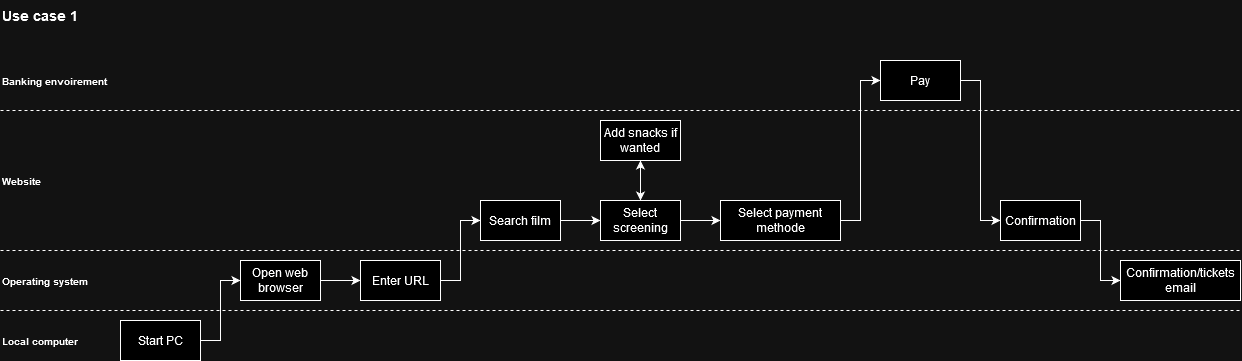

The diagram above was exported from draw.io. Its source (the exported page's mxGraphModel, read from the mxfile embedded in the PNG):
<mxGraphModel dx="1037" dy="523" grid="1" gridSize="10" guides="1" tooltips="1" connect="1" arrows="1" fold="1" page="1" pageScale="1" pageWidth="827" pageHeight="1169" math="0" shadow="0">
  <root>
    <mxCell id="0" />
    <mxCell id="1" parent="0" />
    <mxCell id="jW5KFw_C3DgH3qIni1kV-7" style="edgeStyle=orthogonalEdgeStyle;rounded=0;orthogonalLoop=1;jettySize=auto;html=1;entryX=0;entryY=0.5;entryDx=0;entryDy=0;" parent="1" source="WKBdOrXXgGQMFHHtgyyU-1" target="jW5KFw_C3DgH3qIni1kV-3" edge="1">
      <mxGeometry relative="1" as="geometry" />
    </mxCell>
    <mxCell id="WKBdOrXXgGQMFHHtgyyU-1" value="Start PC" style="rounded=0;whiteSpace=wrap;html=1;" parent="1" vertex="1">
      <mxGeometry x="160" y="360" width="80" height="40" as="geometry" />
    </mxCell>
    <mxCell id="jW5KFw_C3DgH3qIni1kV-1" value="&lt;b&gt;&lt;font style=&quot;font-size: 14px;&quot;&gt;Use case 1&lt;/font&gt;&lt;/b&gt;" style="text;html=1;strokeColor=none;fillColor=none;align=left;verticalAlign=middle;whiteSpace=wrap;rounded=0;" parent="1" vertex="1">
      <mxGeometry x="40" y="40" width="120" height="30" as="geometry" />
    </mxCell>
    <mxCell id="jW5KFw_C3DgH3qIni1kV-8" style="edgeStyle=orthogonalEdgeStyle;rounded=0;orthogonalLoop=1;jettySize=auto;html=1;entryX=0;entryY=0.5;entryDx=0;entryDy=0;" parent="1" source="jW5KFw_C3DgH3qIni1kV-3" target="jW5KFw_C3DgH3qIni1kV-4" edge="1">
      <mxGeometry relative="1" as="geometry" />
    </mxCell>
    <mxCell id="jW5KFw_C3DgH3qIni1kV-3" value="Open web browser" style="rounded=0;whiteSpace=wrap;html=1;" parent="1" vertex="1">
      <mxGeometry x="280" y="300" width="80" height="40" as="geometry" />
    </mxCell>
    <mxCell id="jW5KFw_C3DgH3qIni1kV-9" style="edgeStyle=orthogonalEdgeStyle;rounded=0;orthogonalLoop=1;jettySize=auto;html=1;entryX=0;entryY=0.5;entryDx=0;entryDy=0;" parent="1" source="jW5KFw_C3DgH3qIni1kV-4" target="jW5KFw_C3DgH3qIni1kV-5" edge="1">
      <mxGeometry relative="1" as="geometry" />
    </mxCell>
    <mxCell id="jW5KFw_C3DgH3qIni1kV-4" value="Enter URL" style="rounded=0;whiteSpace=wrap;html=1;" parent="1" vertex="1">
      <mxGeometry x="400" y="300" width="80" height="40" as="geometry" />
    </mxCell>
    <mxCell id="jW5KFw_C3DgH3qIni1kV-10" style="edgeStyle=orthogonalEdgeStyle;rounded=0;orthogonalLoop=1;jettySize=auto;html=1;exitX=1;exitY=0.5;exitDx=0;exitDy=0;" parent="1" source="jW5KFw_C3DgH3qIni1kV-5" target="jW5KFw_C3DgH3qIni1kV-6" edge="1">
      <mxGeometry relative="1" as="geometry">
        <mxPoint x="610" y="260" as="targetPoint" />
      </mxGeometry>
    </mxCell>
    <mxCell id="jW5KFw_C3DgH3qIni1kV-5" value="Search film" style="rounded=0;whiteSpace=wrap;html=1;" parent="1" vertex="1">
      <mxGeometry x="520" y="240" width="80" height="40" as="geometry" />
    </mxCell>
    <mxCell id="jW5KFw_C3DgH3qIni1kV-12" style="edgeStyle=orthogonalEdgeStyle;rounded=0;orthogonalLoop=1;jettySize=auto;html=1;entryX=0.5;entryY=1;entryDx=0;entryDy=0;startArrow=classic;startFill=1;" parent="1" source="jW5KFw_C3DgH3qIni1kV-6" edge="1">
      <mxGeometry relative="1" as="geometry">
        <mxPoint x="680" y="200" as="targetPoint" />
      </mxGeometry>
    </mxCell>
    <mxCell id="jW5KFw_C3DgH3qIni1kV-18" style="edgeStyle=orthogonalEdgeStyle;rounded=0;orthogonalLoop=1;jettySize=auto;html=1;" parent="1" source="jW5KFw_C3DgH3qIni1kV-6" target="jW5KFw_C3DgH3qIni1kV-13" edge="1">
      <mxGeometry relative="1" as="geometry" />
    </mxCell>
    <mxCell id="jW5KFw_C3DgH3qIni1kV-6" value="Select screening" style="rounded=0;whiteSpace=wrap;html=1;" parent="1" vertex="1">
      <mxGeometry x="640" y="240" width="80" height="40" as="geometry" />
    </mxCell>
    <mxCell id="jW5KFw_C3DgH3qIni1kV-11" value="Add snacks if wanted" style="rounded=0;whiteSpace=wrap;html=1;" parent="1" vertex="1">
      <mxGeometry x="640" y="160" width="80" height="40" as="geometry" />
    </mxCell>
    <mxCell id="jW5KFw_C3DgH3qIni1kV-19" style="edgeStyle=orthogonalEdgeStyle;rounded=0;orthogonalLoop=1;jettySize=auto;html=1;entryX=0;entryY=0.5;entryDx=0;entryDy=0;" parent="1" source="jW5KFw_C3DgH3qIni1kV-13" target="jW5KFw_C3DgH3qIni1kV-14" edge="1">
      <mxGeometry relative="1" as="geometry" />
    </mxCell>
    <mxCell id="jW5KFw_C3DgH3qIni1kV-13" value="Select payment methode" style="rounded=0;whiteSpace=wrap;html=1;" parent="1" vertex="1">
      <mxGeometry x="760" y="240" width="120" height="40" as="geometry" />
    </mxCell>
    <mxCell id="jW5KFw_C3DgH3qIni1kV-20" style="edgeStyle=orthogonalEdgeStyle;rounded=0;orthogonalLoop=1;jettySize=auto;html=1;entryX=0;entryY=0.5;entryDx=0;entryDy=0;" parent="1" source="jW5KFw_C3DgH3qIni1kV-14" target="jW5KFw_C3DgH3qIni1kV-15" edge="1">
      <mxGeometry relative="1" as="geometry" />
    </mxCell>
    <mxCell id="jW5KFw_C3DgH3qIni1kV-14" value="Pay" style="rounded=0;whiteSpace=wrap;html=1;" parent="1" vertex="1">
      <mxGeometry x="920" y="100" width="80" height="40" as="geometry" />
    </mxCell>
    <mxCell id="jW5KFw_C3DgH3qIni1kV-21" style="edgeStyle=orthogonalEdgeStyle;rounded=0;orthogonalLoop=1;jettySize=auto;html=1;entryX=0;entryY=0.5;entryDx=0;entryDy=0;" parent="1" source="jW5KFw_C3DgH3qIni1kV-15" target="jW5KFw_C3DgH3qIni1kV-17" edge="1">
      <mxGeometry relative="1" as="geometry" />
    </mxCell>
    <mxCell id="jW5KFw_C3DgH3qIni1kV-15" value="Confirmation" style="rounded=0;whiteSpace=wrap;html=1;" parent="1" vertex="1">
      <mxGeometry x="1040" y="240" width="80" height="40" as="geometry" />
    </mxCell>
    <mxCell id="jW5KFw_C3DgH3qIni1kV-17" value="&lt;div&gt;Confirmation/tickets email&lt;/div&gt;" style="rounded=0;whiteSpace=wrap;html=1;" parent="1" vertex="1">
      <mxGeometry x="1160" y="300" width="120" height="40" as="geometry" />
    </mxCell>
    <mxCell id="jW5KFw_C3DgH3qIni1kV-22" value="" style="endArrow=none;dashed=1;html=1;rounded=0;" parent="1" edge="1">
      <mxGeometry width="50" height="50" relative="1" as="geometry">
        <mxPoint x="40" y="290" as="sourcePoint" />
        <mxPoint x="1280" y="290" as="targetPoint" />
      </mxGeometry>
    </mxCell>
    <mxCell id="jW5KFw_C3DgH3qIni1kV-23" value="" style="endArrow=none;dashed=1;html=1;rounded=0;" parent="1" edge="1">
      <mxGeometry width="50" height="50" relative="1" as="geometry">
        <mxPoint x="40" y="350" as="sourcePoint" />
        <mxPoint x="1280" y="350" as="targetPoint" />
      </mxGeometry>
    </mxCell>
    <mxCell id="jW5KFw_C3DgH3qIni1kV-24" value="" style="endArrow=none;dashed=1;html=1;rounded=0;" parent="1" edge="1">
      <mxGeometry width="50" height="50" relative="1" as="geometry">
        <mxPoint x="40" y="150" as="sourcePoint" />
        <mxPoint x="1280" y="150" as="targetPoint" />
      </mxGeometry>
    </mxCell>
    <mxCell id="jW5KFw_C3DgH3qIni1kV-25" value="&lt;font size=&quot;1&quot;&gt;&lt;b&gt;Website&lt;/b&gt;&lt;/font&gt;" style="text;html=1;strokeColor=none;fillColor=none;align=left;verticalAlign=middle;whiteSpace=wrap;rounded=0;" parent="1" vertex="1">
      <mxGeometry x="40" y="205" width="120" height="30" as="geometry" />
    </mxCell>
    <mxCell id="jW5KFw_C3DgH3qIni1kV-26" value="&lt;font size=&quot;1&quot;&gt;&lt;b&gt;Local computer&lt;br&gt;&lt;/b&gt;&lt;/font&gt;" style="text;html=1;strokeColor=none;fillColor=none;align=left;verticalAlign=middle;whiteSpace=wrap;rounded=0;" parent="1" vertex="1">
      <mxGeometry x="40" y="365" width="120" height="30" as="geometry" />
    </mxCell>
    <mxCell id="jW5KFw_C3DgH3qIni1kV-27" value="&lt;font size=&quot;1&quot;&gt;&lt;b&gt;Operating system&lt;br&gt;&lt;/b&gt;&lt;/font&gt;" style="text;html=1;strokeColor=none;fillColor=none;align=left;verticalAlign=middle;whiteSpace=wrap;rounded=0;" parent="1" vertex="1">
      <mxGeometry x="40" y="305" width="120" height="30" as="geometry" />
    </mxCell>
    <mxCell id="jW5KFw_C3DgH3qIni1kV-28" value="&lt;font size=&quot;1&quot;&gt;&lt;b&gt;Banking envoirement&lt;br&gt;&lt;/b&gt;&lt;/font&gt;" style="text;html=1;strokeColor=none;fillColor=none;align=left;verticalAlign=middle;whiteSpace=wrap;rounded=0;" parent="1" vertex="1">
      <mxGeometry x="40" y="105" width="120" height="30" as="geometry" />
    </mxCell>
  </root>
</mxGraphModel>